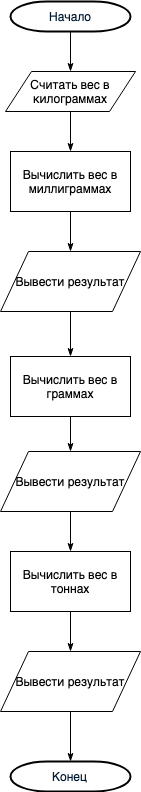

The diagram above was exported from draw.io. Its source (the exported page's mxGraphModel, read from the mxfile embedded in the PNG):
<mxGraphModel dx="898" dy="458" grid="1" gridSize="10" guides="1" tooltips="1" connect="1" arrows="1" fold="1" page="1" pageScale="1" pageWidth="827" pageHeight="1169" math="0" shadow="0">
  <root>
    <mxCell id="YUNBWvCjPEEbit3nW64F-0" />
    <mxCell id="YUNBWvCjPEEbit3nW64F-1" parent="YUNBWvCjPEEbit3nW64F-0" />
    <mxCell id="UiVFLr2eC39OVZX6iaYP-8" style="edgeStyle=orthogonalEdgeStyle;rounded=0;orthogonalLoop=1;jettySize=auto;html=1;exitX=0.5;exitY=1;exitDx=0;exitDy=0;exitPerimeter=0;entryX=0.5;entryY=0;entryDx=0;entryDy=0;endArrow=classicThin;endFill=1;" edge="1" parent="YUNBWvCjPEEbit3nW64F-1" source="T5EoUFWaIPkBj6MrxJyM-0" target="EKeNwLjfpzDuBBlUL-Op-0">
      <mxGeometry relative="1" as="geometry" />
    </mxCell>
    <mxCell id="T5EoUFWaIPkBj6MrxJyM-0" value="Начало" style="shape=mxgraph.flowchart.terminator;fillColor=#FFFFFF;strokeColor=#000000;strokeWidth=2;gradientColor=none;gradientDirection=north;fontColor=#001933;fontStyle=0;html=1;" vertex="1" parent="YUNBWvCjPEEbit3nW64F-1">
      <mxGeometry x="270" y="50" width="120" height="30" as="geometry" />
    </mxCell>
    <mxCell id="UiVFLr2eC39OVZX6iaYP-9" style="edgeStyle=orthogonalEdgeStyle;rounded=0;orthogonalLoop=1;jettySize=auto;html=1;exitX=0.5;exitY=1;exitDx=0;exitDy=0;entryX=0.5;entryY=0;entryDx=0;entryDy=0;endArrow=classicThin;endFill=1;" edge="1" parent="YUNBWvCjPEEbit3nW64F-1" source="EKeNwLjfpzDuBBlUL-Op-0" target="UiVFLr2eC39OVZX6iaYP-0">
      <mxGeometry relative="1" as="geometry" />
    </mxCell>
    <mxCell id="EKeNwLjfpzDuBBlUL-Op-0" value="Считать вес в килограммах" style="shape=parallelogram;perimeter=parallelogramPerimeter;whiteSpace=wrap;html=1;" vertex="1" parent="YUNBWvCjPEEbit3nW64F-1">
      <mxGeometry x="265" y="120" width="130" height="40" as="geometry" />
    </mxCell>
    <mxCell id="rYsJXZXtQkYoAjcibzz7-2" style="edgeStyle=orthogonalEdgeStyle;rounded=0;orthogonalLoop=1;jettySize=auto;html=1;exitX=0.5;exitY=1;exitDx=0;exitDy=0;endArrow=classicThin;endFill=1;" edge="1" parent="YUNBWvCjPEEbit3nW64F-1" source="UiVFLr2eC39OVZX6iaYP-0" target="UiVFLr2eC39OVZX6iaYP-12">
      <mxGeometry relative="1" as="geometry" />
    </mxCell>
    <mxCell id="UiVFLr2eC39OVZX6iaYP-0" value="Вычислить вес в миллиграммах" style="rounded=0;whiteSpace=wrap;html=1;" vertex="1" parent="YUNBWvCjPEEbit3nW64F-1">
      <mxGeometry x="270" y="200" width="120" height="60" as="geometry" />
    </mxCell>
    <mxCell id="rYsJXZXtQkYoAjcibzz7-5" style="edgeStyle=orthogonalEdgeStyle;rounded=0;orthogonalLoop=1;jettySize=auto;html=1;exitX=0.5;exitY=1;exitDx=0;exitDy=0;entryX=0.5;entryY=0;entryDx=0;entryDy=0;endArrow=classicThin;endFill=1;" edge="1" parent="YUNBWvCjPEEbit3nW64F-1" source="UiVFLr2eC39OVZX6iaYP-1" target="UiVFLr2eC39OVZX6iaYP-13">
      <mxGeometry relative="1" as="geometry" />
    </mxCell>
    <mxCell id="UiVFLr2eC39OVZX6iaYP-1" value="Вычислить вес в граммах" style="rounded=0;whiteSpace=wrap;html=1;" vertex="1" parent="YUNBWvCjPEEbit3nW64F-1">
      <mxGeometry x="270" y="405" width="120" height="60" as="geometry" />
    </mxCell>
    <mxCell id="rYsJXZXtQkYoAjcibzz7-8" style="edgeStyle=orthogonalEdgeStyle;rounded=0;orthogonalLoop=1;jettySize=auto;html=1;exitX=0.5;exitY=1;exitDx=0;exitDy=0;entryX=0.5;entryY=0;entryDx=0;entryDy=0;endArrow=classicThin;endFill=1;" edge="1" parent="YUNBWvCjPEEbit3nW64F-1" source="UiVFLr2eC39OVZX6iaYP-2" target="UiVFLr2eC39OVZX6iaYP-3">
      <mxGeometry relative="1" as="geometry" />
    </mxCell>
    <mxCell id="UiVFLr2eC39OVZX6iaYP-2" value="Вычислить вес в тоннах" style="rounded=0;whiteSpace=wrap;html=1;" vertex="1" parent="YUNBWvCjPEEbit3nW64F-1">
      <mxGeometry x="270" y="600" width="120" height="60" as="geometry" />
    </mxCell>
    <mxCell id="rYsJXZXtQkYoAjcibzz7-9" style="edgeStyle=orthogonalEdgeStyle;rounded=0;orthogonalLoop=1;jettySize=auto;html=1;exitX=0.5;exitY=1;exitDx=0;exitDy=0;entryX=0.5;entryY=0;entryDx=0;entryDy=0;entryPerimeter=0;endArrow=classicThin;endFill=1;" edge="1" parent="YUNBWvCjPEEbit3nW64F-1" source="UiVFLr2eC39OVZX6iaYP-3" target="rYsJXZXtQkYoAjcibzz7-0">
      <mxGeometry relative="1" as="geometry" />
    </mxCell>
    <mxCell id="UiVFLr2eC39OVZX6iaYP-3" value="&lt;span&gt;Вывести результат&lt;/span&gt;" style="shape=parallelogram;perimeter=parallelogramPerimeter;whiteSpace=wrap;html=1;" vertex="1" parent="YUNBWvCjPEEbit3nW64F-1">
      <mxGeometry x="260" y="700" width="140" height="60" as="geometry" />
    </mxCell>
    <mxCell id="rYsJXZXtQkYoAjcibzz7-3" style="edgeStyle=orthogonalEdgeStyle;rounded=0;orthogonalLoop=1;jettySize=auto;html=1;exitX=0.5;exitY=1;exitDx=0;exitDy=0;endArrow=classicThin;endFill=1;" edge="1" parent="YUNBWvCjPEEbit3nW64F-1" source="UiVFLr2eC39OVZX6iaYP-12" target="UiVFLr2eC39OVZX6iaYP-1">
      <mxGeometry relative="1" as="geometry" />
    </mxCell>
    <mxCell id="UiVFLr2eC39OVZX6iaYP-12" value="Вывести результат" style="shape=parallelogram;perimeter=parallelogramPerimeter;whiteSpace=wrap;html=1;" vertex="1" parent="YUNBWvCjPEEbit3nW64F-1">
      <mxGeometry x="260" y="300" width="140" height="60" as="geometry" />
    </mxCell>
    <mxCell id="rYsJXZXtQkYoAjcibzz7-7" style="edgeStyle=orthogonalEdgeStyle;rounded=0;orthogonalLoop=1;jettySize=auto;html=1;exitX=0.5;exitY=1;exitDx=0;exitDy=0;entryX=0.5;entryY=0;entryDx=0;entryDy=0;endArrow=classicThin;endFill=1;" edge="1" parent="YUNBWvCjPEEbit3nW64F-1" source="UiVFLr2eC39OVZX6iaYP-13" target="UiVFLr2eC39OVZX6iaYP-2">
      <mxGeometry relative="1" as="geometry" />
    </mxCell>
    <mxCell id="UiVFLr2eC39OVZX6iaYP-13" value="&lt;span&gt;Вывести результат&lt;/span&gt;" style="shape=parallelogram;perimeter=parallelogramPerimeter;whiteSpace=wrap;html=1;" vertex="1" parent="YUNBWvCjPEEbit3nW64F-1">
      <mxGeometry x="260" y="500" width="140" height="60" as="geometry" />
    </mxCell>
    <mxCell id="rYsJXZXtQkYoAjcibzz7-0" value="Конец" style="shape=mxgraph.flowchart.terminator;fillColor=#FFFFFF;strokeColor=#000000;strokeWidth=2;gradientColor=none;gradientDirection=north;fontColor=#001933;fontStyle=0;html=1;" vertex="1" parent="YUNBWvCjPEEbit3nW64F-1">
      <mxGeometry x="270" y="810" width="120" height="30" as="geometry" />
    </mxCell>
  </root>
</mxGraphModel>